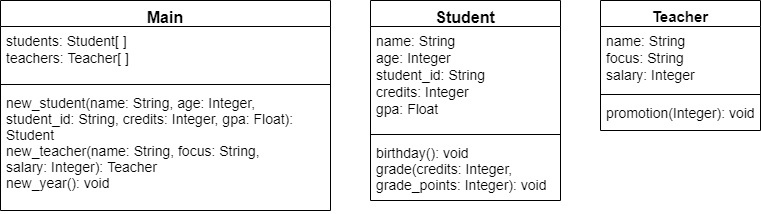

The diagram above was exported from draw.io. Its source (the exported page's mxGraphModel, read from the mxfile embedded in the PNG):
<mxGraphModel dx="1422" dy="796" grid="1" gridSize="10" guides="1" tooltips="1" connect="1" arrows="1" fold="1" page="1" pageScale="1" pageWidth="850" pageHeight="1100" background="#ffffff" math="0" shadow="0">
  <root>
    <mxCell id="0" />
    <mxCell id="1" parent="0" />
    <mxCell id="tuFxTkSNywEU08Wv1BFb-1" value="Main" style="swimlane;fontStyle=1;align=center;verticalAlign=top;childLayout=stackLayout;horizontal=1;startSize=26;horizontalStack=0;resizeParent=1;resizeParentMax=0;resizeLast=0;collapsible=1;marginBottom=0;fontSize=16;" parent="1" vertex="1">
      <mxGeometry x="40" y="239" width="330" height="210" as="geometry">
        <mxRectangle x="50" y="270" width="60" height="26" as="alternateBounds" />
      </mxGeometry>
    </mxCell>
    <mxCell id="tuFxTkSNywEU08Wv1BFb-2" value="students: Student[ ]&#10;teachers: Teacher[ ]" style="text;strokeColor=none;fillColor=none;align=left;verticalAlign=top;spacingLeft=4;spacingRight=4;overflow=hidden;rotatable=0;points=[[0,0.5],[1,0.5]];portConstraint=eastwest;fontSize=14;" parent="tuFxTkSNywEU08Wv1BFb-1" vertex="1">
      <mxGeometry y="26" width="330" height="54" as="geometry" />
    </mxCell>
    <mxCell id="tuFxTkSNywEU08Wv1BFb-3" value="" style="line;strokeWidth=1;fillColor=none;align=left;verticalAlign=middle;spacingTop=-1;spacingLeft=3;spacingRight=3;rotatable=0;labelPosition=right;points=[];portConstraint=eastwest;" parent="tuFxTkSNywEU08Wv1BFb-1" vertex="1">
      <mxGeometry y="80" width="330" height="8" as="geometry" />
    </mxCell>
    <mxCell id="tuFxTkSNywEU08Wv1BFb-4" value="new_student(name: String, age: Integer, student_id: String, credits: Integer, gpa: Float): Student&#10;new_teacher(name: String, focus: String, &#10;salary: Integer): Teacher&#10;new_year(): void" style="text;strokeColor=none;fillColor=none;align=left;verticalAlign=top;spacingLeft=4;spacingRight=4;overflow=hidden;rotatable=0;points=[[0,0.5],[1,0.5]];portConstraint=eastwest;fontSize=14;whiteSpace=wrap;" parent="tuFxTkSNywEU08Wv1BFb-1" vertex="1">
      <mxGeometry y="88" width="330" height="122" as="geometry" />
    </mxCell>
    <mxCell id="tuFxTkSNywEU08Wv1BFb-5" value="Student" style="swimlane;fontStyle=1;align=center;verticalAlign=top;childLayout=stackLayout;horizontal=1;startSize=26;horizontalStack=0;resizeParent=1;resizeParentMax=0;resizeLast=0;collapsible=1;marginBottom=0;fontSize=16;" parent="1" vertex="1">
      <mxGeometry x="410" y="239" width="190" height="200" as="geometry">
        <mxRectangle x="50" y="270" width="60" height="26" as="alternateBounds" />
      </mxGeometry>
    </mxCell>
    <mxCell id="tuFxTkSNywEU08Wv1BFb-6" value="name: String&#10;age: Integer&#10;student_id: String&#10;credits: Integer&#10;gpa: Float" style="text;strokeColor=none;fillColor=none;align=left;verticalAlign=top;spacingLeft=4;spacingRight=4;overflow=hidden;rotatable=0;points=[[0,0.5],[1,0.5]];portConstraint=eastwest;fontSize=14;" parent="tuFxTkSNywEU08Wv1BFb-5" vertex="1">
      <mxGeometry y="26" width="190" height="104" as="geometry" />
    </mxCell>
    <mxCell id="tuFxTkSNywEU08Wv1BFb-7" value="" style="line;strokeWidth=1;fillColor=none;align=left;verticalAlign=middle;spacingTop=-1;spacingLeft=3;spacingRight=3;rotatable=0;labelPosition=right;points=[];portConstraint=eastwest;" parent="tuFxTkSNywEU08Wv1BFb-5" vertex="1">
      <mxGeometry y="130" width="190" height="8" as="geometry" />
    </mxCell>
    <mxCell id="tuFxTkSNywEU08Wv1BFb-8" value="birthday(): void&#10;grade(credits: Integer, &#10;grade_points: Integer): void" style="text;strokeColor=none;fillColor=none;align=left;verticalAlign=top;spacingLeft=4;spacingRight=4;overflow=hidden;rotatable=0;points=[[0,0.5],[1,0.5]];portConstraint=eastwest;fontSize=14;whiteSpace=wrap;" parent="tuFxTkSNywEU08Wv1BFb-5" vertex="1">
      <mxGeometry y="138" width="190" height="62" as="geometry" />
    </mxCell>
    <mxCell id="tuFxTkSNywEU08Wv1BFb-9" value="Teacher" style="swimlane;fontStyle=1;align=center;verticalAlign=top;childLayout=stackLayout;horizontal=1;startSize=26;horizontalStack=0;resizeParent=1;resizeParentMax=0;resizeLast=0;collapsible=1;marginBottom=0;fontSize=15;" parent="1" vertex="1">
      <mxGeometry x="640" y="239" width="160" height="130" as="geometry">
        <mxRectangle x="50" y="270" width="60" height="26" as="alternateBounds" />
      </mxGeometry>
    </mxCell>
    <mxCell id="tuFxTkSNywEU08Wv1BFb-10" value="name: String&#10;focus: String&#10;salary: Integer" style="text;strokeColor=none;fillColor=none;align=left;verticalAlign=top;spacingLeft=4;spacingRight=4;overflow=hidden;rotatable=0;points=[[0,0.5],[1,0.5]];portConstraint=eastwest;fontSize=14;" parent="tuFxTkSNywEU08Wv1BFb-9" vertex="1">
      <mxGeometry y="26" width="160" height="64" as="geometry" />
    </mxCell>
    <mxCell id="tuFxTkSNywEU08Wv1BFb-11" value="" style="line;strokeWidth=1;fillColor=none;align=left;verticalAlign=middle;spacingTop=-1;spacingLeft=3;spacingRight=3;rotatable=0;labelPosition=right;points=[];portConstraint=eastwest;" parent="tuFxTkSNywEU08Wv1BFb-9" vertex="1">
      <mxGeometry y="90" width="160" height="8" as="geometry" />
    </mxCell>
    <mxCell id="tuFxTkSNywEU08Wv1BFb-12" value="promotion(Integer): void" style="text;strokeColor=none;fillColor=none;align=left;verticalAlign=top;spacingLeft=4;spacingRight=4;overflow=hidden;rotatable=0;points=[[0,0.5],[1,0.5]];portConstraint=eastwest;fontSize=14;" parent="tuFxTkSNywEU08Wv1BFb-9" vertex="1">
      <mxGeometry y="98" width="160" height="32" as="geometry" />
    </mxCell>
  </root>
</mxGraphModel>